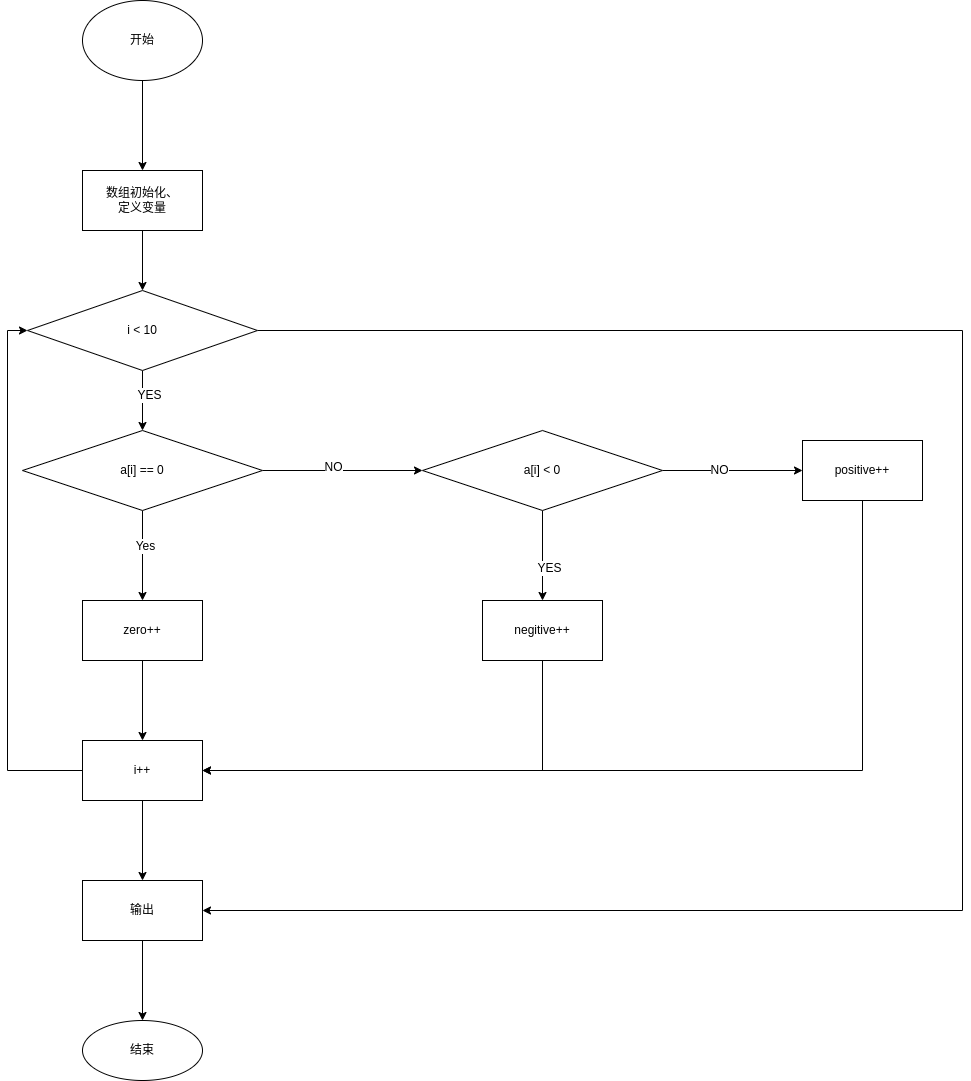

The diagram above was exported from draw.io. Its source (the exported page's mxGraphModel, read from the mxfile embedded in the PNG):
<mxGraphModel dx="1588" dy="1133" grid="1" gridSize="10" guides="1" tooltips="1" connect="1" arrows="1" fold="1" page="1" pageScale="1" pageWidth="827" pageHeight="1169" math="0" shadow="0">
  <root>
    <mxCell id="0" />
    <mxCell id="1" parent="0" />
    <mxCell id="UVBxPu01eo9XmWWeyNWU-4" value="" style="edgeStyle=orthogonalEdgeStyle;rounded=0;orthogonalLoop=1;jettySize=auto;html=1;" edge="1" parent="1" source="UVBxPu01eo9XmWWeyNWU-2" target="UVBxPu01eo9XmWWeyNWU-3">
      <mxGeometry relative="1" as="geometry" />
    </mxCell>
    <mxCell id="UVBxPu01eo9XmWWeyNWU-2" value="开始" style="ellipse;whiteSpace=wrap;html=1;" vertex="1" parent="1">
      <mxGeometry x="320" y="90" width="120" height="80" as="geometry" />
    </mxCell>
    <mxCell id="UVBxPu01eo9XmWWeyNWU-6" value="" style="edgeStyle=orthogonalEdgeStyle;rounded=0;orthogonalLoop=1;jettySize=auto;html=1;" edge="1" parent="1" source="UVBxPu01eo9XmWWeyNWU-3" target="UVBxPu01eo9XmWWeyNWU-5">
      <mxGeometry relative="1" as="geometry" />
    </mxCell>
    <mxCell id="UVBxPu01eo9XmWWeyNWU-3" value="数组初始化、&lt;br&gt;定义变量" style="whiteSpace=wrap;html=1;" vertex="1" parent="1">
      <mxGeometry x="320" y="260" width="120" height="60" as="geometry" />
    </mxCell>
    <mxCell id="UVBxPu01eo9XmWWeyNWU-8" value="" style="edgeStyle=orthogonalEdgeStyle;rounded=0;orthogonalLoop=1;jettySize=auto;html=1;" edge="1" parent="1" source="UVBxPu01eo9XmWWeyNWU-5" target="UVBxPu01eo9XmWWeyNWU-7">
      <mxGeometry relative="1" as="geometry" />
    </mxCell>
    <mxCell id="UVBxPu01eo9XmWWeyNWU-28" value="YES" style="edgeLabel;html=1;align=center;verticalAlign=middle;resizable=0;points=[];" vertex="1" connectable="0" parent="UVBxPu01eo9XmWWeyNWU-8">
      <mxGeometry x="-0.2057" y="6" relative="1" as="geometry">
        <mxPoint as="offset" />
      </mxGeometry>
    </mxCell>
    <mxCell id="UVBxPu01eo9XmWWeyNWU-31" style="edgeStyle=orthogonalEdgeStyle;rounded=0;orthogonalLoop=1;jettySize=auto;html=1;entryX=1;entryY=0.5;entryDx=0;entryDy=0;" edge="1" parent="1" source="UVBxPu01eo9XmWWeyNWU-5" target="UVBxPu01eo9XmWWeyNWU-29">
      <mxGeometry relative="1" as="geometry">
        <Array as="points">
          <mxPoint x="1200" y="420" />
          <mxPoint x="1200" y="1000" />
        </Array>
      </mxGeometry>
    </mxCell>
    <mxCell id="UVBxPu01eo9XmWWeyNWU-5" value="i &amp;lt; 10" style="rhombus;whiteSpace=wrap;html=1;" vertex="1" parent="1">
      <mxGeometry x="265" y="380" width="230" height="80" as="geometry" />
    </mxCell>
    <mxCell id="UVBxPu01eo9XmWWeyNWU-10" value="" style="edgeStyle=orthogonalEdgeStyle;rounded=0;orthogonalLoop=1;jettySize=auto;html=1;" edge="1" parent="1" source="UVBxPu01eo9XmWWeyNWU-7" target="UVBxPu01eo9XmWWeyNWU-9">
      <mxGeometry relative="1" as="geometry" />
    </mxCell>
    <mxCell id="UVBxPu01eo9XmWWeyNWU-16" value="Yes" style="edgeLabel;html=1;align=center;verticalAlign=middle;resizable=0;points=[];" vertex="1" connectable="0" parent="UVBxPu01eo9XmWWeyNWU-10">
      <mxGeometry x="-0.2222" y="2" relative="1" as="geometry">
        <mxPoint as="offset" />
      </mxGeometry>
    </mxCell>
    <mxCell id="UVBxPu01eo9XmWWeyNWU-12" value="" style="edgeStyle=orthogonalEdgeStyle;rounded=0;orthogonalLoop=1;jettySize=auto;html=1;" edge="1" parent="1" source="UVBxPu01eo9XmWWeyNWU-7">
      <mxGeometry relative="1" as="geometry">
        <mxPoint x="660" y="560" as="targetPoint" />
      </mxGeometry>
    </mxCell>
    <mxCell id="UVBxPu01eo9XmWWeyNWU-17" value="NO" style="edgeLabel;html=1;align=center;verticalAlign=middle;resizable=0;points=[];" vertex="1" connectable="0" parent="UVBxPu01eo9XmWWeyNWU-12">
      <mxGeometry x="-0.125" y="4" relative="1" as="geometry">
        <mxPoint as="offset" />
      </mxGeometry>
    </mxCell>
    <mxCell id="UVBxPu01eo9XmWWeyNWU-7" value="a[i] == 0" style="rhombus;whiteSpace=wrap;html=1;" vertex="1" parent="1">
      <mxGeometry x="260" y="520" width="240" height="80" as="geometry" />
    </mxCell>
    <mxCell id="UVBxPu01eo9XmWWeyNWU-24" value="" style="edgeStyle=orthogonalEdgeStyle;rounded=0;orthogonalLoop=1;jettySize=auto;html=1;" edge="1" parent="1" source="UVBxPu01eo9XmWWeyNWU-9" target="UVBxPu01eo9XmWWeyNWU-23">
      <mxGeometry relative="1" as="geometry" />
    </mxCell>
    <mxCell id="UVBxPu01eo9XmWWeyNWU-9" value="zero++" style="whiteSpace=wrap;html=1;" vertex="1" parent="1">
      <mxGeometry x="320" y="690" width="120" height="60" as="geometry" />
    </mxCell>
    <mxCell id="UVBxPu01eo9XmWWeyNWU-15" value="" style="edgeStyle=orthogonalEdgeStyle;rounded=0;orthogonalLoop=1;jettySize=auto;html=1;" edge="1" parent="1" source="UVBxPu01eo9XmWWeyNWU-13" target="UVBxPu01eo9XmWWeyNWU-14">
      <mxGeometry relative="1" as="geometry" />
    </mxCell>
    <mxCell id="UVBxPu01eo9XmWWeyNWU-19" value="YES" style="edgeLabel;html=1;align=center;verticalAlign=middle;resizable=0;points=[];" vertex="1" connectable="0" parent="UVBxPu01eo9XmWWeyNWU-15">
      <mxGeometry x="0.2667" y="6" relative="1" as="geometry">
        <mxPoint as="offset" />
      </mxGeometry>
    </mxCell>
    <mxCell id="UVBxPu01eo9XmWWeyNWU-21" value="" style="edgeStyle=orthogonalEdgeStyle;rounded=0;orthogonalLoop=1;jettySize=auto;html=1;" edge="1" parent="1" source="UVBxPu01eo9XmWWeyNWU-13" target="UVBxPu01eo9XmWWeyNWU-20">
      <mxGeometry relative="1" as="geometry" />
    </mxCell>
    <mxCell id="UVBxPu01eo9XmWWeyNWU-22" value="NO" style="edgeLabel;html=1;align=center;verticalAlign=middle;resizable=0;points=[];" vertex="1" connectable="0" parent="UVBxPu01eo9XmWWeyNWU-21">
      <mxGeometry x="-0.2" y="1" relative="1" as="geometry">
        <mxPoint as="offset" />
      </mxGeometry>
    </mxCell>
    <mxCell id="UVBxPu01eo9XmWWeyNWU-13" value="a[i] &amp;lt; 0" style="rhombus;whiteSpace=wrap;html=1;" vertex="1" parent="1">
      <mxGeometry x="660" y="520" width="240" height="80" as="geometry" />
    </mxCell>
    <mxCell id="UVBxPu01eo9XmWWeyNWU-25" style="edgeStyle=orthogonalEdgeStyle;rounded=0;orthogonalLoop=1;jettySize=auto;html=1;entryX=1;entryY=0.5;entryDx=0;entryDy=0;" edge="1" parent="1" source="UVBxPu01eo9XmWWeyNWU-14" target="UVBxPu01eo9XmWWeyNWU-23">
      <mxGeometry relative="1" as="geometry">
        <Array as="points">
          <mxPoint x="780" y="860" />
        </Array>
      </mxGeometry>
    </mxCell>
    <mxCell id="UVBxPu01eo9XmWWeyNWU-14" value="negitive++" style="whiteSpace=wrap;html=1;" vertex="1" parent="1">
      <mxGeometry x="720" y="690" width="120" height="60" as="geometry" />
    </mxCell>
    <mxCell id="UVBxPu01eo9XmWWeyNWU-26" style="edgeStyle=orthogonalEdgeStyle;rounded=0;orthogonalLoop=1;jettySize=auto;html=1;" edge="1" parent="1" source="UVBxPu01eo9XmWWeyNWU-20">
      <mxGeometry relative="1" as="geometry">
        <mxPoint x="440" y="860" as="targetPoint" />
        <Array as="points">
          <mxPoint x="1100" y="860" />
        </Array>
      </mxGeometry>
    </mxCell>
    <mxCell id="UVBxPu01eo9XmWWeyNWU-20" value="positive++" style="whiteSpace=wrap;html=1;" vertex="1" parent="1">
      <mxGeometry x="1040" y="530" width="120" height="60" as="geometry" />
    </mxCell>
    <mxCell id="UVBxPu01eo9XmWWeyNWU-27" style="edgeStyle=orthogonalEdgeStyle;rounded=0;orthogonalLoop=1;jettySize=auto;html=1;entryX=0;entryY=0.5;entryDx=0;entryDy=0;" edge="1" parent="1" source="UVBxPu01eo9XmWWeyNWU-23" target="UVBxPu01eo9XmWWeyNWU-5">
      <mxGeometry relative="1" as="geometry">
        <Array as="points">
          <mxPoint x="245" y="860" />
          <mxPoint x="245" y="420" />
        </Array>
      </mxGeometry>
    </mxCell>
    <mxCell id="UVBxPu01eo9XmWWeyNWU-30" value="" style="edgeStyle=orthogonalEdgeStyle;rounded=0;orthogonalLoop=1;jettySize=auto;html=1;" edge="1" parent="1" source="UVBxPu01eo9XmWWeyNWU-23" target="UVBxPu01eo9XmWWeyNWU-29">
      <mxGeometry relative="1" as="geometry" />
    </mxCell>
    <mxCell id="UVBxPu01eo9XmWWeyNWU-23" value="i++" style="whiteSpace=wrap;html=1;" vertex="1" parent="1">
      <mxGeometry x="320" y="830" width="120" height="60" as="geometry" />
    </mxCell>
    <mxCell id="UVBxPu01eo9XmWWeyNWU-33" value="" style="edgeStyle=orthogonalEdgeStyle;rounded=0;orthogonalLoop=1;jettySize=auto;html=1;" edge="1" parent="1" source="UVBxPu01eo9XmWWeyNWU-29" target="UVBxPu01eo9XmWWeyNWU-32">
      <mxGeometry relative="1" as="geometry" />
    </mxCell>
    <mxCell id="UVBxPu01eo9XmWWeyNWU-29" value="输出" style="whiteSpace=wrap;html=1;" vertex="1" parent="1">
      <mxGeometry x="320" y="970" width="120" height="60" as="geometry" />
    </mxCell>
    <mxCell id="UVBxPu01eo9XmWWeyNWU-32" value="结束" style="ellipse;whiteSpace=wrap;html=1;" vertex="1" parent="1">
      <mxGeometry x="320" y="1110" width="120" height="60" as="geometry" />
    </mxCell>
  </root>
</mxGraphModel>